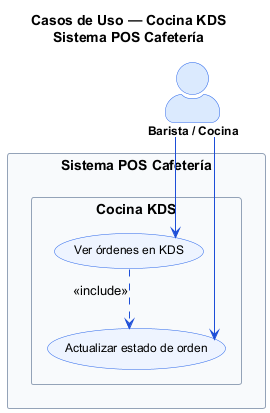

The diagram above was rendered by PlantUML. Its source (embedded in the PNG):
@startuml uml_casos_uso_05_cocina_kds
skinparam actorStyle awesome
skinparam usecase {
    BackgroundColor #EEF4FF
    BorderColor #2563EB
    ArrowColor #1D4ED8
    FontSize 12
}
skinparam actor {
    BackgroundColor #DBEAFE
    BorderColor #2563EB
    FontSize 12
    FontStyle Bold
}
skinparam packageStyle rectangle
skinparam packageBackgroundColor #F8FAFC
skinparam packageBorderColor #94A3B8
skinparam linetype ortho

title Casos de Uso — Cocina KDS\nSistema POS Cafetería

actor "Barista / Cocina" as barista

rectangle "Sistema POS Cafetería" {
    package "Cocina KDS" {
        (Ver órdenes en KDS) as UC16
        (Actualizar estado de orden) as UC17
    }
}

barista --> UC16
barista --> UC17

UC16 ..> UC17 : <<include>>

@enduml